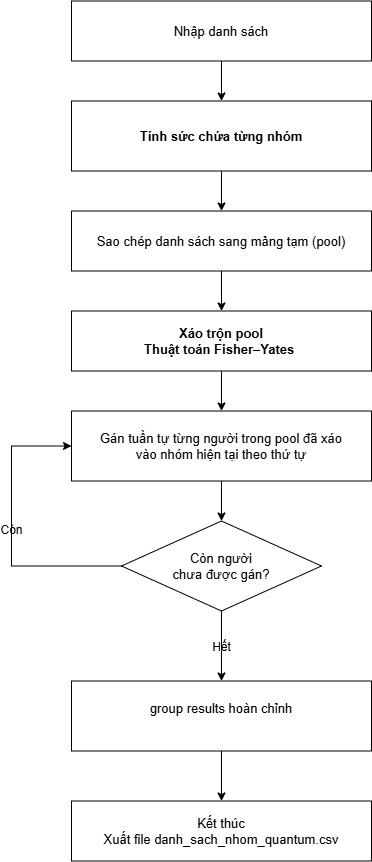

The diagram above was exported from draw.io. Its source (the exported page's mxGraphModel, read from the mxfile embedded in the PNG):
<mxGraphModel dx="2060" dy="1140" grid="1" gridSize="10" guides="1" tooltips="1" connect="1" arrows="1" fold="1" page="1" pageScale="1" pageWidth="850" pageHeight="1250" math="0" shadow="0">
  <root>
    <mxCell id="0" />
    <mxCell id="1" parent="0" />
    <mxCell id="A" parent="1" style="rounded=0;whiteSpace=wrap;html=1;fontSize=13;labelBackgroundColor=none;" value="Nhập danh sách" vertex="1">
      <mxGeometry height="60" width="300" x="270" y="40" as="geometry" />
    </mxCell>
    <mxCell id="B" parent="1" style="rounded=0;whiteSpace=wrap;html=1;fontSize=13;fontStyle=1;labelBackgroundColor=none;" value="Tính sức chứa từng nhóm" vertex="1">
      <mxGeometry height="70" width="300" x="270" y="140" as="geometry" />
    </mxCell>
    <mxCell id="C" parent="1" style="rounded=0;whiteSpace=wrap;html=1;fontSize=13;labelBackgroundColor=none;" value="Sao chép danh sách sang mảng tạm (pool)" vertex="1">
      <mxGeometry height="60" width="300" x="270" y="250" as="geometry" />
    </mxCell>
    <mxCell id="D" parent="1" style="rounded=0;whiteSpace=wrap;html=1;fontSize=13;fontStyle=1;labelBackgroundColor=none;" value="Xáo trộn pool&lt;br&gt;Thuật toán Fisher–Yates&amp;nbsp;" vertex="1">
      <mxGeometry height="60" width="300" x="270" y="350" as="geometry" />
    </mxCell>
    <mxCell id="E" parent="1" style="rounded=0;whiteSpace=wrap;html=1;fontSize=13;labelBackgroundColor=none;" value="Gán tuần tự từng người trong pool đã xáo&#10;vào nhóm hiện tại theo thứ tự" vertex="1">
      <mxGeometry height="70" width="300" x="270" y="450" as="geometry" />
    </mxCell>
    <mxCell id="F" parent="1" style="rhombus;whiteSpace=wrap;html=1;fontSize=13;rounded=0;labelBackgroundColor=none;" value="Còn người&#10;chưa được gán?" vertex="1">
      <mxGeometry height="90" width="200" x="320" y="560" as="geometry" />
    </mxCell>
    <mxCell id="G" parent="1" style="rounded=0;whiteSpace=wrap;html=1;fontSize=13;labelBackgroundColor=none;" value="group results hoàn chỉnh&lt;div&gt;&lt;br&gt;&lt;/div&gt;" vertex="1">
      <mxGeometry height="70" width="300" x="270" y="720" as="geometry" />
    </mxCell>
    <mxCell id="I" parent="1" style="rounded=0;whiteSpace=wrap;html=1;fontSize=13;labelBackgroundColor=none;" value="Kết thúc&#10;Xuất file danh_sach_nhom_quantum.csv" vertex="1">
      <mxGeometry height="60" width="300" x="270" y="840" as="geometry" />
    </mxCell>
    <mxCell id="eAB" edge="1" parent="1" source="A" style="edgeStyle=orthogonalEdgeStyle;rounded=0;html=1;labelBackgroundColor=none;fontColor=default;" target="B">
      <mxGeometry relative="1" as="geometry" />
    </mxCell>
    <mxCell id="eBC" edge="1" parent="1" source="B" style="edgeStyle=orthogonalEdgeStyle;rounded=0;html=1;labelBackgroundColor=none;fontColor=default;" target="C">
      <mxGeometry relative="1" as="geometry" />
    </mxCell>
    <mxCell id="eCD" edge="1" parent="1" source="C" style="edgeStyle=orthogonalEdgeStyle;rounded=0;html=1;labelBackgroundColor=none;fontColor=default;" target="D">
      <mxGeometry relative="1" as="geometry" />
    </mxCell>
    <mxCell id="eDE" edge="1" parent="1" source="D" style="edgeStyle=orthogonalEdgeStyle;rounded=0;html=1;labelBackgroundColor=none;fontColor=default;" target="E">
      <mxGeometry relative="1" as="geometry" />
    </mxCell>
    <mxCell id="eEF" edge="1" parent="1" source="E" style="edgeStyle=orthogonalEdgeStyle;rounded=0;html=1;labelBackgroundColor=none;fontColor=default;" target="F">
      <mxGeometry relative="1" as="geometry" />
    </mxCell>
    <mxCell id="eFE" edge="1" parent="1" source="F" style="edgeStyle=orthogonalEdgeStyle;rounded=0;html=1;fontSize=12;exitX=0;exitY=0.5;entryX=0;entryY=0.5;labelBackgroundColor=none;fontColor=default;" target="E" value="Còn">
      <mxGeometry relative="1" as="geometry">
        <Array as="points">
          <mxPoint x="210" y="605" />
          <mxPoint x="210" y="485" />
        </Array>
      </mxGeometry>
    </mxCell>
    <mxCell id="eFG" edge="1" parent="1" source="F" style="edgeStyle=orthogonalEdgeStyle;rounded=0;html=1;fontSize=12;labelBackgroundColor=none;fontColor=default;" target="G" value="Hết">
      <mxGeometry relative="1" as="geometry">
        <mxPoint as="offset" />
      </mxGeometry>
    </mxCell>
    <mxCell id="eHI" edge="1" parent="1" source="G" style="edgeStyle=orthogonalEdgeStyle;rounded=0;html=1;exitX=0.5;exitY=1;exitDx=0;exitDy=0;labelBackgroundColor=none;fontColor=default;" target="I">
      <mxGeometry relative="1" as="geometry">
        <Array as="points" />
        <mxPoint x="420" y="850" as="sourcePoint" />
      </mxGeometry>
    </mxCell>
  </root>
</mxGraphModel>